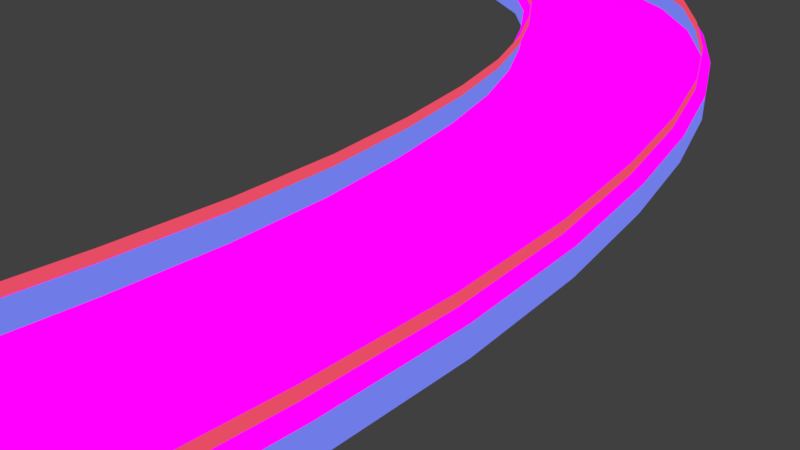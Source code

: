 # Source: road2.blend  (saved by Blender 2.77.0; exported with 4.5.12 LTS)
import bpy
from mathutils import Matrix  # noqa: F401  (used for matrix-valued properties, if any)

bpy.ops.wm.read_factory_settings(use_empty=True)
scene = bpy.context.scene
scene.name = 'Scene'

# ---- collections
col_collection_1 = bpy.data.collections.new('Collection 1'); scene.collection.children.link(col_collection_1)

# ---- images (referenced by path relative to the original .blend; pixels are not part of the script)
import os
ASSET_DIR = os.environ.get("B2B_ASSET_DIR", "")  # directory of the original .blend (textures are referenced by path, not embedded)
HERE = os.path.dirname(os.path.abspath(__file__))  # packed textures are extracted next to this script under _unpacked/

def load_image(name, relpath, width, height, colorspace="sRGB"):
    """Load a texture the original file referenced (path relative to the .blend, or extracted next to this script)."""
    p = next((c for c in (os.path.join(HERE, relpath), os.path.join(ASSET_DIR, relpath)) if relpath and os.path.exists(c)), "")
    if p:
        img = bpy.data.images.load(p, check_existing=True)
        img.name = name
    else:  # same state as the original file: an image datablock whose file is absent (Cycles renders it pink)
        img = bpy.data.images.new(name, width, height)
        img.source = "FILE"
        img.filepath = "//" + (relpath or name)
    img.colorspace_settings.name = colorspace
    return img
img_bakedroad = load_image('bakedRoad', '', 1024, 1024, 'sRGB')
img_road_04_jpg = load_image('Road_04.jpg', 'Road_04.jpg', 1024, 1024, 'sRGB')

# ---- materials (node trees are filled in below, after node groups)
mat_material_002 = bpy.data.materials.new('Material.002')
mat_material_002.alpha_threshold = 0.0
mat_material_002.roughness = 0.5
mat_bar = bpy.data.materials.new('bar')
mat_bar.alpha_threshold = 0.0
mat_bar.roughness = 0.5
mat_bar2 = bpy.data.materials.new('bar2')
mat_bar2.alpha_threshold = 0.0
mat_bar2.roughness = 0.5

# ---- material node trees
mat_material_002.use_nodes = True; mat_material_002.node_tree.nodes.clear()
_N = mat_material_002.node_tree.nodes; _L = mat_material_002.node_tree.links
n0 = _N.new('ShaderNodeOutputMaterial'); n0.name = 'Material Output'; n0.location = (550, 300)
n1 = _N.new('ShaderNodeBsdfDiffuse'); n1.name = 'Diffuse BSDF'; n1.location = (244, 342)
n1.width = 121
n2 = _N.new('ShaderNodeEmission'); n2.name = 'Emission'; n2.location = (181, 206)
n3 = _N.new('ShaderNodeTexImage'); n3.name = 'Image Texture'; n3.location = (-180, 300)
n3.width = 140
n3.image = img_bakedroad
n4 = _N.new('ShaderNodeTexImage'); n4.name = 'Image Texture.001'; n4.location = (10, 240)
n4.width = 140
n4.image = img_road_04_jpg
_L.new(n3.outputs[0], n1.inputs[0])
_L.new(n4.outputs[0], n2.inputs[0])
_L.new(n2.outputs[0], n0.inputs[0])
n0.is_active_output = True
mat_bar.use_nodes = True; mat_bar.node_tree.nodes.clear()
_N = mat_bar.node_tree.nodes; _L = mat_bar.node_tree.links
n0 = _N.new('ShaderNodeOutputMaterial'); n0.name = 'Material Output'; n0.location = (603, 300)
n1 = _N.new('ShaderNodeBsdfDiffuse'); n1.name = 'Diffuse BSDF'; n1.location = (122, 287)
n2 = _N.new('ShaderNodeEmission'); n2.name = 'Emission'; n2.location = (77, 161)
n2.inputs[0].default_value = (0.1592, 0.1994, 0.8, 1.0)
n3 = _N.new('ShaderNodeTexImage'); n3.name = 'Image Texture'; n3.location = (-162, 317)
n3.width = 140
n3.image = img_bakedroad
_L.new(n3.outputs[0], n1.inputs[0])
_L.new(n2.outputs[0], n0.inputs[0])
n0.is_active_output = True
mat_bar2.use_nodes = True; mat_bar2.node_tree.nodes.clear()
_N = mat_bar2.node_tree.nodes; _L = mat_bar2.node_tree.links
n0 = _N.new('ShaderNodeOutputMaterial'); n0.name = 'Material Output'; n0.location = (300, 300)
n1 = _N.new('ShaderNodeBsdfDiffuse'); n1.name = 'Diffuse BSDF'; n1.location = (10, 300)
n2 = _N.new('ShaderNodeTexImage'); n2.name = 'Image Texture'; n2.location = (-180, 300)
n2.width = 140
n2.image = img_bakedroad
n3 = _N.new('ShaderNodeEmission'); n3.name = 'Emission'; n3.location = (63, 141)
n3.inputs[0].default_value = (0.8, 0.07241, 0.1304, 1.0)
_L.new(n2.outputs[0], n1.inputs[0])
_L.new(n3.outputs[0], n0.inputs[0])
n0.is_active_output = True

# ---- world
world_world = bpy.data.worlds.new('World'); scene.world = world_world
world_world.color = (0.05088, 0.05088, 0.05088)
world_world.use_sun_shadow = False
world_world.sun_shadow_jitter_overblur = 0.0
world_world.cycles.sampling_method = 'MANUAL'

# ---- cameras
cam_camera = bpy.data.cameras.new('Camera')
cam_camera.clip_end = 100.0
cam_camera.lens = 35.0
cam_camera.sensor_width = 32.0
cam_camera.sensor_height = 18.0
cam_camera.ortho_scale = 7.314
cam_camera.dof.focus_distance = 0.0

# ---- lights
light_lamp = bpy.data.lights.new('Lamp', 'POINT')
light_lamp.transmission_factor = 0.0
light_lamp.cutoff_distance = 30.0
light_lamp.energy = 100.0
light_lamp.shadow_buffer_clip_start = 1.001
light_lamp.shadow_soft_size = 0.1
light_lamp.shadow_maximum_resolution = 0.006
light_lamp.use_absolute_resolution = True

# ---- meshes
me_plane = bpy.data.meshes.new('Plane')
me_plane.from_pydata([(-1.0, -1.0, 0.0), (1.0, -1.0, 0.0), (-1.0, 1.0, 0.0), (1.0, 1.0, 0.0), (1.0, -1.0, 0.4391), (1.0, 1.0, 0.4391), (0.9078, -1.0, 0.5477), (0.9078, 1.0, 0.5477), (0.9078, -1.0, 0.7321), (0.9078, 1.0, 0.7321)], [], [(0, 1, 3, 2), (3, 1, 4, 5), (5, 4, 6, 7), (7, 6, 8, 9)])
me_plane.polygons.foreach_set('use_smooth', [True] * 4)
me_plane.polygons.foreach_set('material_index', [0, 1, 0, 2])
_uv = me_plane.uv_layers.new(name='UVMap')
_uv.uv.foreach_set('vector', [0.07858, 0.8846, 0.07858, 0.1154, 0.6025, 0.1154, 0.6025, 0.8846, 0.9214, 0.1154, 0.9214, 0.8846, 0.8338, 0.8846, 0.8338, 0.1154, 0.8338, 0.1154, 0.8338, 0.8846, 0.7964, 0.8846, 0.7964, 0.1154, 0.7964, 0.1154, 0.7964, 0.8846, 0.7596, 0.8846, 0.7596, 0.1154])
me_plane.materials.append(mat_material_002)
me_plane.materials.append(mat_bar)
me_plane.materials.append(mat_bar2)
me_plane.use_remesh_preserve_volume = False
me_plane.use_remesh_preserve_attributes = False
me_plane.use_mirror_vertex_groups = False
me_plane.update()

# ---- curves / text
cu_beziercurve = bpy.data.curves.new('BezierCurve', 'CURVE')
cu_beziercurve.dimensions = '3D'
_sp = cu_beziercurve.splines.new('BEZIER'); _sp.bezier_points.add(7)
_sp.bezier_points.foreach_set('co', [-11.96, -2.095e-14, -4.792e-07, 1.992, 1.895e-15, 4.335e-08, 11.86, -2.073e-07, -4.744, 21.64, -7.757e-07, -17.75, 30.77, -1.096e-06, -7.0, 50.67, -4.648e-07, -22.93, 73.89, 5.501e-07, 0.2924, 97.66, 5.501e-07, 0.2924])
_sp.bezier_points.foreach_set('handle_left', [-14.91, -2.508e-14, -5.738e-07, -3.32, 5.29e-08, 1.21, 8.556, -8.883e-08, -2.032, 15.29, -4.826e-07, -17.56, 25.29, -1.104e-06, -7.526, 40.74, -8.366e-07, -23.47, 62.05, 3.356e-07, -4.613, 88.38, 5.501e-07, 0.2924])
_sp.bezier_points.foreach_set('handle_right', [-10.94, -1.952e-14, -4.465e-07, 6.16, -4.151e-08, -0.9497, 16.77, -3.834e-07, -8.772, 27.14, -1.03e-06, -17.91, 40.68, -1.082e-06, -6.05, 63.47, 1.418e-08, -22.22, 82.46, 7.053e-07, 3.843, 106.9, 5.501e-07, 0.2924])
for _p, _l, _r in zip(_sp.bezier_points, ['ALIGNED', 'AUTO', 'AUTO', 'AUTO', 'AUTO', 'AUTO', 'AUTO', 'AUTO'], ['ALIGNED', 'AUTO', 'AUTO', 'AUTO', 'AUTO', 'AUTO', 'AUTO', 'AUTO']): _p.handle_left_type = _l; _p.handle_right_type = _r
_sp.order_u = 0
_sp.order_v = 0
cu_beziercurve.use_path = True
cu_beziercurve.use_path_clamp = True
cu_beziercurve.bevel_resolution = 0
cu_beziercurve.fill_mode = 'HALF'

# ---- objects
ob_beziercurve = bpy.data.objects.new('BezierCurve', cu_beziercurve)
ob_plane = bpy.data.objects.new('Plane', me_plane)
ob_lamp = bpy.data.objects.new('Lamp', light_lamp)
ob_camera = bpy.data.objects.new('Camera', cam_camera)

# ---- transforms, parenting, visibility, modifiers, constraints
ob_beziercurve.location = (0.0, 0.0, 0.0)
ob_beziercurve.rotation_euler = (1.571, 0.0, 1.571)
ob_beziercurve.lineart.crease_threshold = 0.0
ob_plane.location = (0.0, 0.0, 0.0)
ob_plane.scale = (2.0, 1.0, 1.0)
ob_plane.lineart.crease_threshold = 0.0
_m = ob_plane.modifiers.new('Mirror', 'MIRROR')
_m.use_clip = True
_m = ob_plane.modifiers.new('Array', 'ARRAY')
_m.fit_type = 'FIT_CURVE'
_m.count = 6
_m.curve = ob_beziercurve
_m.constant_offset_displace = (0.0, 0.0, 0.0)
_m.relative_offset_displace = (0.0, 1.0, 0.0)
_m = ob_plane.modifiers.new('Curve', 'CURVE')
_m.object = ob_beziercurve
ob_lamp.location = (4.076, 1.005, 5.904)
ob_lamp.rotation_euler = (0.6503, 0.05522, 1.866)
ob_lamp.lock_rotations_4d = False
ob_lamp.empty_display_type = 'ARROWS'
ob_lamp.color = (0.0, 0.0, 0.0, 0.0)
ob_lamp.lineart.crease_threshold = 0.0
ob_camera.location = (7.481, -6.508, 5.344)
ob_camera.rotation_euler = (1.109, 0.01082, 0.8149)
ob_camera.lock_rotations_4d = False
ob_camera.empty_display_type = 'ARROWS'
ob_camera.color = (0.0, 0.0, 0.0, 0.0)
ob_camera.display_type = 'WIRE'
ob_camera.lineart.crease_threshold = 0.0

# ---- collection membership
col_collection_1.objects.link(ob_beziercurve)
col_collection_1.objects.link(ob_plane)
col_collection_1.objects.link(ob_lamp)
col_collection_1.objects.link(ob_camera)

# ---- scene / render settings (as saved in the file)
scene.camera = ob_camera
scene.frame_start = 1; scene.frame_end = 250; scene.frame_set(1)
scene.render.engine = 'CYCLES'
scene.render.resolution_percentage = 50
scene.render.dither_intensity = 0.0
scene.cycles.use_denoising = False
scene.cycles.samples = 128
scene.cycles.sampling_pattern = 'TABULATED_SOBOL'
scene.cycles.light_sampling_threshold = 0.0
scene.cycles.use_adaptive_sampling = False
scene.cycles.use_light_tree = False
scene.cycles.blur_glossy = 0.0
scene.cycles.sample_clamp_indirect = 0.0
scene.view_settings.view_transform = 'Standard'
bpy.context.view_layer.update()
